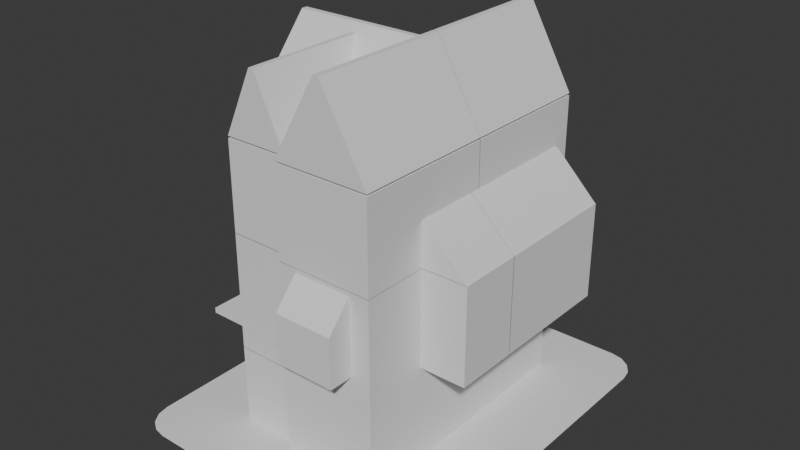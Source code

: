 # Source: 06_MultipleRoofsAndFloor.blend  (saved by Blender 4.2.66; exported with 4.5.12 LTS)
import bpy
from mathutils import Matrix  # noqa: F401  (used for matrix-valued properties, if any)

bpy.ops.wm.read_factory_settings(use_empty=True)
scene = bpy.context.scene
scene.name = 'Scene'

# ---- collections
col_collection = bpy.data.collections.new('Collection'); scene.collection.children.link(col_collection)

# ---- world
world_world = bpy.data.worlds.new('World'); scene.world = world_world
world_world.use_nodes = True; world_world.node_tree.nodes.clear()
_N = world_world.node_tree.nodes; _L = world_world.node_tree.links
n0 = _N.new('ShaderNodeOutputWorld'); n0.name = 'World Output'; n0.location = (300, 300)
n1 = _N.new('ShaderNodeBackground'); n1.name = 'Background'; n1.location = (10, 300)
n1.inputs[0].default_value = (0.05088, 0.05088, 0.05088, 1.0)
_L.new(n1.outputs[0], n0.inputs[0])
n0.is_active_output = True
world_world.color = (0.05088, 0.05088, 0.05088)
world_world.use_sun_shadow = False
world_world.sun_shadow_jitter_overblur = 0.0

# ---- meshes
me_cube_001 = bpy.data.meshes.new('Cube.001')
me_cube_001.from_pydata([(-1.0, -1.0, -1.195), (-1.0, -1.0, 1.195), (-1.0, 1.0, -1.195), (-1.0, 1.0, 1.195), (1.0, -1.0, -1.195), (1.0, -1.0, 1.195), (1.0, 1.0, -1.195), (1.0, 1.0, 1.195)], [], [(0, 1, 3, 2), (2, 3, 7, 6), (6, 7, 5, 4), (4, 5, 1, 0), (2, 6, 4, 0), (7, 3, 1, 5)])
_uv = me_cube_001.uv_layers.new(name='UVMap')
_uv.uv.foreach_set('vector', [0.375, 0.0, 0.625, 0.0, 0.625, 0.25, 0.375, 0.25, 0.375, 0.25, 0.625, 0.25, 0.625, 0.5, 0.375, 0.5, 0.375, 0.5, 0.625, 0.5, 0.625, 0.75, 0.375, 0.75, 0.375, 0.75, 0.625, 0.75, 0.625, 1.0, 0.375, 1.0, 0.125, 0.5, 0.375, 0.5, 0.375, 0.75, 0.125, 0.75, 0.625, 0.5, 0.875, 0.5, 0.875, 0.75, 0.625, 0.75])
me_cube_001.update()
me_cube_002 = bpy.data.meshes.new('Cube.002')
me_cube_002.from_pydata([(-1.495, -1.0, -1.193), (-1.495, -1.0, 1.193), (-1.495, 1.0, -1.193), (-1.495, 1.0, 1.193), (1.495, -1.0, -1.193), (1.495, -1.0, 1.193), (1.495, 1.0, -1.193), (1.495, 1.0, 1.193)], [], [(0, 1, 3, 2), (2, 3, 7, 6), (6, 7, 5, 4), (4, 5, 1, 0), (2, 6, 4, 0), (1, 5, 7, 3)])
_uv = me_cube_002.uv_layers.new(name='UVMap')
_uv.uv.foreach_set('vector', [0.375, 0.0, 0.625, 0.0, 0.625, 0.25, 0.375, 0.25, 0.375, 0.25, 0.625, 0.25, 0.625, 0.5, 0.375, 0.5, 0.375, 0.5, 0.625, 0.5, 0.625, 0.75, 0.375, 0.75, 0.375, 0.75, 0.625, 0.75, 0.625, 1.0, 0.375, 1.0, 0.125, 0.5, 0.375, 0.5, 0.375, 0.75, 0.125, 0.75, 0.625, 1.0, 0.625, 0.75, 0.625, 0.5, 0.625, 0.25])
me_cube_002.update()
me_cube_003 = bpy.data.meshes.new('Cube.003')
me_cube_003.from_pydata([(-1.495, -1.0, -1.187), (-1.495, -1.0, 1.196), (-1.495, 1.0, -1.197), (-1.495, 1.0, 1.189), (1.495, -1.0, -1.187), (1.495, -1.0, 1.196), (1.495, 1.0, -1.197), (1.495, 1.0, 1.189)], [], [(0, 1, 3, 2), (2, 3, 7, 6), (6, 7, 5, 4), (1, 5, 7, 3), (2, 6, 4, 0), (0, 4, 5, 1)])
_uv = me_cube_003.uv_layers.new(name='UVMap')
_uv.uv.foreach_set('vector', [0.375, 0.0, 0.625, 0.0, 0.625, 0.25, 0.375, 0.25, 0.375, 0.25, 0.625, 0.25, 0.625, 0.5, 0.375, 0.5, 0.375, 0.5, 0.625, 0.5, 0.625, 0.75, 0.375, 0.75, 0.625, 0.0, 0.625, 0.75, 0.625, 0.5, 0.625, 0.25, 0.125, 0.5, 0.375, 0.5, 0.375, 0.75, 0.125, 0.75, 0.125, 0.75, 0.375, 0.75, 0.625, 0.75, 0.625, 0.0])
me_cube_003.update()
me_cube_004 = bpy.data.meshes.new('Cube.004')
me_cube_004.from_pydata([(-1.495, -1.0, -1.192), (-1.495, -1.0, 1.197), (-1.495, 1.0, -1.194), (-1.495, 1.0, 1.197), (1.495, -1.0, -1.192), (1.495, -1.0, 1.189), (1.495, 1.0, -1.194), (1.495, 1.0, 1.189)], [], [(0, 1, 3, 2), (2, 3, 7, 6), (6, 7, 5, 4), (2, 6, 4, 0), (1, 5, 7, 3), (0, 4, 5, 1)])
_uv = me_cube_004.uv_layers.new(name='UVMap')
_uv.uv.foreach_set('vector', [0.375, 0.0, 0.625, 0.0, 0.625, 0.25, 0.375, 0.25, 0.375, 0.25, 0.625, 0.25, 0.625, 0.5, 0.375, 0.5, 0.375, 0.5, 0.625, 0.5, 0.625, 0.75, 0.375, 0.75, 0.125, 0.5, 0.375, 0.5, 0.375, 0.75, 0.125, 0.75, 0.625, 0.0, 0.625, 0.75, 0.625, 0.5, 0.625, 0.25, 0.125, 0.75, 0.375, 0.75, 0.625, 0.75, 0.625, 0.0])
me_cube_004.update()
me_cube_005 = bpy.data.meshes.new('Cube.005')
me_cube_005.from_pydata([(-1.495, -1.0, -1.193), (-1.495, -1.0, 1.197), (-1.495, 1.0, -1.193), (-1.495, 1.0, 1.197), (1.495, -1.0, -1.193), (1.495, -1.0, 1.19), (1.495, 1.0, -1.193), (1.495, 1.0, 1.19)], [], [(0, 1, 3, 2), (2, 3, 7, 6), (6, 7, 5, 4), (4, 5, 1, 0), (2, 6, 4, 0), (1, 5, 7, 3)])
_uv = me_cube_005.uv_layers.new(name='UVMap')
_uv.uv.foreach_set('vector', [0.375, 0.0, 0.625, 0.0, 0.625, 0.25, 0.375, 0.25, 0.375, 0.25, 0.625, 0.25, 0.625, 0.5, 0.375, 0.5, 0.375, 0.5, 0.625, 0.5, 0.625, 0.75, 0.375, 0.75, 0.375, 0.75, 0.625, 0.75, 0.625, 1.0, 0.375, 1.0, 0.125, 0.5, 0.375, 0.5, 0.375, 0.75, 0.125, 0.75, 0.625, 1.0, 0.625, 0.75, 0.625, 0.5, 0.625, 0.25])
me_cube_005.update()
me_cube_006 = bpy.data.meshes.new('Cube.006')
me_cube_006.from_pydata([(-1.993, -1.0, -0.8967), (-1.993, -1.0, 1.486), (-1.993, 1.0, -0.8956), (-1.993, 1.0, 1.486), (0.9965, -1.0, -0.8967), (0.9965, 1.0, -0.8967), (0.9965, -1.0, -0.8897), (0.9965, -1.0, 1.493), (0.9965, 1.0, -0.8897), (0.9965, 1.0, 1.493), (0.9965, 1.0, -0.2975), (0.9965, -1.0, -0.2975)], [(6, 11), (8, 10)], [(0, 1, 3, 2), (2, 3, 9, 8), (0, 6, 7, 1), (2, 5, 4, 0), (1, 7, 9, 3), (8, 9, 7, 6)])
_uv = me_cube_006.uv_layers.new(name='UVMap')
_uv.uv.foreach_set('vector', [0.375, 0.0, 0.625, 0.0, 0.625, 0.25, 0.375, 0.25, 0.375, 0.25, 0.625, 0.25, 0.0, 0.0, 0.0, 0.0, 0.375, 0.0, 0.0, 0.0, 0.0, 0.0, 0.625, 0.0, 0.125, 0.5, 0.375, 0.5, 0.375, 0.75, 0.125, 0.75, 0.625, 0.0, 0.0, 0.0, 0.0, 0.0, 0.625, 0.25, 0.0, 0.0, 0.0, 0.0, 0.0, 0.0, 0.0, 0.0])
me_cube_006.update()
me_cube_007 = bpy.data.meshes.new('Cube.007')
me_cube_007.from_pydata([(-1.198, -0.8, -1.019), (-1.198, -0.8, 1.374), (-1.198, 1.2, -1.009), (-1.198, 1.2, 1.374), (1.797, -0.8, -1.019), (1.797, -0.8, 1.374), (1.797, 1.2, -1.019), (1.797, 1.2, 1.374), (-1.198, -0.8, -1.012), (-1.198, -0.8, -0.4195)], [(9, 8)], [(0, 1, 3, 2), (2, 3, 7, 6), (4, 5, 1, 0), (2, 6, 4, 0), (6, 7, 5, 4), (1, 5, 7, 3)])
_uv = me_cube_007.uv_layers.new(name='UVMap')
_uv.uv.foreach_set('vector', [0.375, 0.0, 0.625, 0.0, 0.625, 0.25, 0.375, 0.25, 0.375, 0.25, 0.625, 0.25, 0.625, 0.5, 0.375, 0.5, 0.375, 0.75, 0.625, 0.75, 0.625, 1.0, 0.375, 1.0, 0.125, 0.5, 0.375, 0.5, 0.375, 0.75, 0.125, 0.75, 0.375, 0.5, 0.625, 0.5, 0.625, 0.75, 0.375, 0.75, 0.625, 1.0, 0.625, 0.75, 0.625, 0.5, 0.625, 0.25])
me_cube_007.update()
me_cube_008 = bpy.data.meshes.new('Cube.008')
me_cube_008.from_pydata([(-1.0, -1.0, -0.3063), (-1.0, -1.0, 0.3063), (-1.0, 1.0, -0.3063), (-1.0, 1.0, 0.3063), (1.0, -1.0, -0.3063), (1.0, -1.0, 0.3063), (1.0, 1.0, -0.3063), (1.0, 1.0, 0.3063)], [], [(0, 1, 3, 2), (2, 3, 7, 6), (6, 7, 5, 4), (4, 5, 1, 0), (2, 6, 4, 0), (7, 3, 1, 5)])
_uv = me_cube_008.uv_layers.new(name='UVMap')
_uv.uv.foreach_set('vector', [0.375, 0.0, 0.625, 0.0, 0.625, 0.25, 0.375, 0.25, 0.375, 0.25, 0.625, 0.25, 0.625, 0.5, 0.375, 0.5, 0.375, 0.5, 0.625, 0.5, 0.625, 0.75, 0.375, 0.75, 0.375, 0.75, 0.625, 0.75, 0.625, 1.0, 0.375, 1.0, 0.125, 0.5, 0.375, 0.5, 0.375, 0.75, 0.125, 0.75, 0.625, 0.5, 0.875, 0.5, 0.875, 0.75, 0.625, 0.75])
me_cube_008.update()
me_cube_009 = bpy.data.meshes.new('Cube.009')
me_cube_009.from_pydata([(-1.495, -1.0, -0.2961), (-1.495, 1.0, -0.2961), (1.495, -1.0, -0.2961), (1.495, 1.0, -0.2961), (-1.495, -1.0, 0.2961), (-1.495, 1.0, 0.2961), (1.495, 1.0, 0.2961), (1.495, -1.0, 0.2961)], [], [(2, 3, 6, 7), (3, 2, 0, 1), (6, 5, 4, 7), (3, 1, 5, 6), (0, 2, 7, 4), (1, 0, 4, 5)])
_uv = me_cube_009.uv_layers.new(name='UVMap')
_uv.uv.foreach_set('vector', [0.625, 0.75, 0.625, 0.5, 0.625, 0.5, 0.625, 0.75, 0.625, 0.5, 0.625, 0.75, 0.875, 0.75, 0.875, 0.5, 0.625, 0.5, 0.875, 0.5, 0.875, 0.75, 0.625, 0.75, 0.625, 0.5, 0.875, 0.5, 0.875, 0.5, 0.625, 0.5, 0.875, 0.75, 0.625, 0.75, 0.625, 0.75, 0.875, 0.75, 0.875, 0.5, 0.875, 0.75, 0.875, 0.75, 0.875, 0.5])
me_cube_009.update()
me_cube_010 = bpy.data.meshes.new('Cube.010')
me_cube_010.from_pydata([(-1.495, -1.0, -0.2021), (-1.495, 1.0, -0.2021), (1.495, -1.0, -0.2021), (1.495, 1.0, -0.2021), (-1.495, -1.0, -0.1951), (-1.495, 1.0, -0.1951), (1.495, -1.0, -0.1951), (1.495, 1.0, -0.1951), (-1.495, -1.0, 0.3971), (-1.495, 1.0, 0.3971), (1.495, 1.0, 0.3971), (1.495, -1.0, 0.3971)], [], [(3, 1, 0, 2), (7, 6, 4, 5), (10, 9, 8, 11), (5, 4, 8, 9), (4, 6, 11, 8), (7, 5, 9, 10), (6, 7, 10, 11)])
_uv = me_cube_010.uv_layers.new(name='UVMap')
_uv.uv.foreach_set('vector', [0.625, 0.5, 0.875, 0.5, 0.875, 0.75, 0.625, 0.75, 0.625, 0.5, 0.625, 0.75, 0.875, 0.75, 0.875, 0.5, 0.625, 0.5, 0.875, 0.5, 0.875, 0.75, 0.625, 0.75, 0.875, 0.5, 0.875, 0.75, 0.875, 0.75, 0.875, 0.5, 0.875, 0.75, 0.625, 0.75, 0.625, 0.75, 0.875, 0.75, 0.625, 0.5, 0.875, 0.5, 0.875, 0.5, 0.625, 0.5, 0.625, 0.75, 0.625, 0.5, 0.625, 0.5, 0.625, 0.75])
me_cube_010.update()
me_cube_011 = bpy.data.meshes.new('Cube.011')
me_cube_011.from_pydata([(-1.495, -1.0, -0.2924), (-1.495, 1.0, -0.2997), (1.495, -1.0, -0.2924), (1.495, 1.0, -0.2997), (-1.495, -1.0, 0.2997), (-1.495, 1.0, 0.2924), (1.495, 1.0, 0.2924), (1.495, -1.0, 0.2997)], [], [(0, 2, 7, 4), (3, 2, 0, 1), (6, 5, 4, 7), (2, 3, 6, 7), (1, 0, 4, 5), (3, 1, 5, 6)])
_uv = me_cube_011.uv_layers.new(name='UVMap')
_uv.uv.foreach_set('vector', [0.875, 0.75, 0.625, 0.75, 0.625, 0.75, 0.875, 0.75, 0.625, 0.5, 0.625, 0.75, 0.875, 0.75, 0.875, 0.5, 0.625, 0.5, 0.875, 0.5, 0.875, 0.75, 0.625, 0.75, 0.625, 0.75, 0.625, 0.5, 0.625, 0.5, 0.625, 0.75, 0.875, 0.5, 0.875, 0.75, 0.875, 0.75, 0.875, 0.5, 0.625, 0.5, 0.875, 0.5, 0.875, 0.5, 0.625, 0.5])
me_cube_011.update()
me_cube_012 = bpy.data.meshes.new('Cube.012')
me_cube_012.from_pydata([(-1.495, -1.0, -0.2924), (-1.495, 1.0, -0.2924), (1.495, -1.0, -0.2997), (1.495, 1.0, -0.2997), (-1.495, -1.0, 0.2997), (-1.495, 1.0, 0.2997), (1.495, 1.0, 0.2924), (1.495, -1.0, 0.2924)], [], [(0, 2, 7, 4), (3, 2, 0, 1), (6, 5, 4, 7), (1, 0, 4, 5), (3, 1, 5, 6), (2, 3, 6, 7)])
_uv = me_cube_012.uv_layers.new(name='UVMap')
_uv.uv.foreach_set('vector', [0.875, 0.75, 0.625, 0.75, 0.625, 0.75, 0.875, 0.75, 0.625, 0.5, 0.625, 0.75, 0.875, 0.75, 0.875, 0.5, 0.625, 0.5, 0.875, 0.5, 0.875, 0.75, 0.625, 0.75, 0.875, 0.5, 0.875, 0.75, 0.875, 0.75, 0.875, 0.5, 0.625, 0.5, 0.875, 0.5, 0.875, 0.5, 0.625, 0.5, 0.625, 0.75, 0.625, 0.5, 0.625, 0.5, 0.625, 0.75])
me_cube_012.update()
me_cube_013 = bpy.data.meshes.new('Cube.013')
me_cube_013.from_pydata([(-1.495, -1.0, -0.1984), (-1.495, 1.0, -0.1984), (1.495, -1.0, -0.2057), (1.495, 1.0, -0.2057), (-1.495, -1.0, -0.1914), (-1.495, 1.0, -0.1914), (1.495, -1.0, -0.1987), (1.495, 1.0, -0.1987), (-1.495, -1.0, 0.4008), (-1.495, 1.0, 0.4008), (1.495, 1.0, 0.3935), (1.495, -1.0, 0.3935)], [], [(3, 1, 0, 2), (7, 6, 4, 5), (10, 9, 8, 11), (4, 6, 11, 8), (7, 5, 9, 10), (6, 7, 10, 11), (5, 4, 8, 9)])
_uv = me_cube_013.uv_layers.new(name='UVMap')
_uv.uv.foreach_set('vector', [0.625, 0.5, 0.875, 0.5, 0.875, 0.75, 0.625, 0.75, 0.625, 0.5, 0.625, 0.75, 0.875, 0.75, 0.875, 0.5, 0.625, 0.5, 0.875, 0.5, 0.875, 0.75, 0.625, 0.75, 0.875, 0.75, 0.625, 0.75, 0.625, 0.75, 0.875, 0.75, 0.625, 0.5, 0.875, 0.5, 0.875, 0.5, 0.625, 0.5, 0.625, 0.75, 0.625, 0.5, 0.625, 0.5, 0.625, 0.75, 0.875, 0.5, 0.875, 0.75, 0.875, 0.75, 0.875, 0.5])
me_cube_013.update()
me_cube_014 = bpy.data.meshes.new('Cube.014')
me_cube_014.from_pydata([(-1.497, -1.0, -0.2961), (-1.497, 1.0, -0.2961), (1.497, -1.0, -0.2961), (1.497, 1.0, -0.2961), (-1.497, -1.0, 0.2961), (-1.497, 1.0, 0.2961), (1.497, 1.0, 0.2961), (1.497, -1.0, 0.2961)], [], [(7, 4, 0, 2), (3, 2, 0, 1), (6, 5, 4, 7), (1, 0, 4, 5), (3, 1, 5, 6), (7, 2, 3, 6)])
_uv = me_cube_014.uv_layers.new(name='UVMap')
_uv.uv.foreach_set('vector', [0.625, 0.75, 0.875, 0.75, 0.875, 0.75, 0.625, 0.75, 0.625, 0.5, 0.625, 0.75, 0.875, 0.75, 0.875, 0.5, 0.625, 0.5, 0.875, 0.5, 0.875, 0.75, 0.625, 0.75, 0.875, 0.5, 0.875, 0.75, 0.875, 0.75, 0.875, 0.5, 0.625, 0.5, 0.875, 0.5, 0.875, 0.5, 0.625, 0.5, 0.625, 0.75, 0.625, 0.75, 0.625, 0.5, 0.625, 0.5])
me_cube_014.update()
me_cube_015 = bpy.data.meshes.new('Cube.015')
me_cube_015.from_pydata([(-1.0, -1.0, -1.496), (-1.0, -1.0, 1.496), (-1.0, 1.0, -1.496), (-1.0, 1.0, 1.496), (1.0, -1.0, -1.496), (1.0, -1.0, 1.496), (1.0, 1.0, -1.496), (1.0, 1.0, 1.496)], [], [(0, 1, 3, 2), (2, 3, 7, 6), (6, 7, 5, 4), (4, 5, 1, 0), (2, 6, 4, 0), (7, 3, 1, 5)])
_uv = me_cube_015.uv_layers.new(name='UVMap')
_uv.uv.foreach_set('vector', [0.375, 0.0, 0.625, 0.0, 0.625, 0.25, 0.375, 0.25, 0.375, 0.25, 0.625, 0.25, 0.625, 0.5, 0.375, 0.5, 0.375, 0.5, 0.625, 0.5, 0.625, 0.75, 0.375, 0.75, 0.375, 0.75, 0.625, 0.75, 0.625, 1.0, 0.375, 1.0, 0.125, 0.5, 0.375, 0.5, 0.375, 0.75, 0.125, 0.75, 0.625, 0.5, 0.875, 0.5, 0.875, 0.75, 0.625, 0.75])
me_cube_015.update()
me_cube_016 = bpy.data.meshes.new('Cube.016')
me_cube_016.from_pydata([(-1.495, -1.179, -1.494), (-1.495, -1.179, 1.494), (-1.495, 1.179, -1.494), (-1.495, 1.179, 1.494), (1.495, -1.179, -1.494), (1.495, -1.179, 1.494), (1.495, 1.179, -1.494), (1.495, 1.179, 1.494)], [], [(0, 1, 3, 2), (2, 3, 7, 6), (6, 7, 5, 4), (4, 5, 1, 0), (2, 6, 4, 0), (1, 5, 7, 3)])
_uv = me_cube_016.uv_layers.new(name='UVMap')
_uv.uv.foreach_set('vector', [0.375, 0.0, 0.625, 0.0, 0.625, 0.25, 0.375, 0.25, 0.375, 0.25, 0.625, 0.25, 0.625, 0.5, 0.375, 0.5, 0.375, 0.5, 0.625, 0.5, 0.625, 0.75, 0.375, 0.75, 0.375, 0.75, 0.625, 0.75, 0.625, 1.0, 0.375, 1.0, 0.125, 0.5, 0.375, 0.5, 0.375, 0.75, 0.125, 0.75, 0.625, 1.0, 0.625, 0.75, 0.625, 0.5, 0.625, 0.25])
me_cube_016.update()
me_cube_017 = bpy.data.meshes.new('Cube.017')
me_cube_017.from_pydata([(-1.495, -1.0, -1.494), (-1.495, -1.0, 1.494), (-1.495, 1.0, -1.494), (-1.495, 1.0, 1.494), (1.495, -1.0, -1.494), (1.495, -1.0, 1.494), (1.495, 1.0, -1.494), (1.495, 1.0, 1.494)], [], [(0, 1, 3, 2), (2, 3, 7, 6), (6, 7, 5, 4), (4, 5, 1, 0), (2, 6, 4, 0), (1, 5, 7, 3)])
_uv = me_cube_017.uv_layers.new(name='UVMap')
_uv.uv.foreach_set('vector', [0.375, 0.0, 0.625, 0.0, 0.625, 0.25, 0.375, 0.25, 0.375, 0.25, 0.625, 0.25, 0.625, 0.5, 0.375, 0.5, 0.375, 0.5, 0.625, 0.5, 0.625, 0.75, 0.375, 0.75, 0.375, 0.75, 0.625, 0.75, 0.625, 1.0, 0.375, 1.0, 0.125, 0.5, 0.375, 0.5, 0.375, 0.75, 0.125, 0.75, 0.625, 1.0, 0.625, 0.75, 0.625, 0.5, 0.625, 0.25])
me_cube_017.update()
me_cube_018 = bpy.data.meshes.new('Cube.018')
me_cube_018.from_pydata([(-1.495, -1.0, -1.494), (-1.495, -1.0, 1.494), (-1.495, 1.0, -1.494), (-1.495, 1.0, 1.494), (1.495, -1.0, -1.494), (1.495, -1.0, 1.494), (1.495, 1.0, -1.494), (1.495, 1.0, 1.494)], [], [(0, 1, 3, 2), (2, 3, 7, 6), (6, 7, 5, 4), (4, 5, 1, 0), (2, 6, 4, 0), (1, 5, 7, 3)])
_uv = me_cube_018.uv_layers.new(name='UVMap')
_uv.uv.foreach_set('vector', [0.375, 0.0, 0.625, 0.0, 0.625, 0.25, 0.375, 0.25, 0.375, 0.25, 0.625, 0.25, 0.625, 0.5, 0.375, 0.5, 0.375, 0.5, 0.625, 0.5, 0.625, 0.75, 0.375, 0.75, 0.375, 0.75, 0.625, 0.75, 0.625, 1.0, 0.375, 1.0, 0.125, 0.5, 0.375, 0.5, 0.375, 0.75, 0.125, 0.75, 0.625, 1.0, 0.625, 0.75, 0.625, 0.5, 0.625, 0.25])
me_cube_018.update()
me_cube_019 = bpy.data.meshes.new('Cube.019')
me_cube_019.from_pydata([(0.2578, -0.8305, -1.494), (0.2578, -0.8305, 1.494), (0.2578, 0.8305, -1.494), (0.2578, 0.8305, 1.494), (-0.2578, 0.8305, -1.494), (-0.2578, 0.8305, 1.494), (-0.2578, -0.8305, -1.494), (-0.2578, -0.8305, 1.494)], [], [(4, 5, 3, 2), (2, 3, 1, 0), (4, 2, 0, 6), (7, 1, 3, 5), (0, 1, 7, 6), (5, 4, 6, 7)])
_uv = me_cube_019.uv_layers.new(name='UVMap')
_uv.uv.foreach_set('vector', [0.375, 0.4569, 0.625, 0.4569, 0.625, 0.5, 0.375, 0.5, 0.375, 0.5, 0.625, 0.5, 0.625, 0.75, 0.375, 0.75, 0.3319, 0.5, 0.375, 0.5, 0.375, 0.75, 0.3319, 0.75, 0.625, 0.7931, 0.625, 0.75, 0.625, 0.5, 0.625, 0.4569, 0.375, 0.75, 0.625, 0.75, 0.625, 0.7931, 0.375, 0.7931, 0.625, 0.4569, 0.375, 0.4569, 0.3319, 0.75, 0.625, 0.7931])
me_cube_019.update()
me_cube_020 = bpy.data.meshes.new('Cube.020')
me_cube_020.from_pydata([(0.7537, -1.0, -1.494), (0.7537, -1.0, 1.494), (0.7537, 1.0, -1.494), (0.7537, 1.0, 1.494), (-0.7506, 1.0, -1.494), (-0.7506, 1.0, 1.494), (-0.7569, -1.0, -1.494), (-0.7569, -1.0, 1.494)], [], [(4, 5, 3, 2), (2, 3, 1, 0), (4, 2, 0, 6), (7, 1, 3, 5), (0, 1, 7, 6), (5, 4, 6, 7)])
_uv = me_cube_020.uv_layers.new(name='UVMap')
_uv.uv.foreach_set('vector', [0.375, 0.4569, 0.625, 0.4569, 0.625, 0.5, 0.375, 0.5, 0.375, 0.5, 0.625, 0.5, 0.625, 0.75, 0.375, 0.75, 0.3319, 0.5, 0.375, 0.5, 0.375, 0.75, 0.3319, 0.75, 0.625, 0.7931, 0.625, 0.75, 0.625, 0.5, 0.625, 0.4569, 0.375, 0.75, 0.625, 0.75, 0.625, 0.7931, 0.375, 0.7931, 0.625, 0.4569, 0.375, 0.4569, 0.3319, 0.75, 0.625, 0.7931])
me_cube_020.update()
me_cube_021 = bpy.data.meshes.new('Cube.021')
me_cube_021.from_pydata([(0.7522, -1.0, -1.494), (0.7522, -1.0, 1.494), (0.7522, 1.0, -1.494), (0.7522, 1.0, 1.494), (-0.7522, 1.0, -1.494), (-0.7522, 1.0, 1.494), (-0.7522, -1.0, -1.494), (-0.7522, -1.0, 1.494)], [], [(4, 5, 3, 2), (2, 3, 1, 0), (4, 2, 0, 6), (7, 1, 3, 5), (0, 1, 7, 6), (5, 4, 6, 7)])
_uv = me_cube_021.uv_layers.new(name='UVMap')
_uv.uv.foreach_set('vector', [0.375, 0.4569, 0.625, 0.4569, 0.625, 0.5, 0.375, 0.5, 0.375, 0.5, 0.625, 0.5, 0.625, 0.75, 0.375, 0.75, 0.3319, 0.5, 0.375, 0.5, 0.375, 0.75, 0.3319, 0.75, 0.625, 0.7931, 0.625, 0.75, 0.625, 0.5, 0.625, 0.4569, 0.375, 0.75, 0.625, 0.75, 0.625, 0.7931, 0.375, 0.7931, 0.625, 0.4569, 0.375, 0.4569, 0.3319, 0.75, 0.625, 0.7931])
me_cube_021.update()
me_cube_022 = bpy.data.meshes.new('Cube.022')
me_cube_022.from_pydata([(0.7522, -1.0, -1.494), (0.7522, -1.0, 1.494), (0.7522, 1.0, -1.494), (0.7522, 1.0, 1.494), (-0.7522, 1.0, -1.494), (-0.7522, 1.0, 1.494), (-0.7522, -1.0, -1.494), (-0.7522, -1.0, 1.494)], [], [(4, 5, 3, 2), (2, 3, 1, 0), (4, 2, 0, 6), (7, 1, 3, 5), (0, 1, 7, 6), (5, 4, 6, 7)])
_uv = me_cube_022.uv_layers.new(name='UVMap')
_uv.uv.foreach_set('vector', [0.375, 0.4569, 0.625, 0.4569, 0.625, 0.5, 0.375, 0.5, 0.375, 0.5, 0.625, 0.5, 0.625, 0.75, 0.375, 0.75, 0.3319, 0.5, 0.375, 0.5, 0.375, 0.75, 0.3319, 0.75, 0.625, 0.7931, 0.625, 0.75, 0.625, 0.5, 0.625, 0.4569, 0.375, 0.75, 0.625, 0.75, 0.625, 0.7931, 0.375, 0.7931, 0.625, 0.4569, 0.375, 0.4569, 0.3319, 0.75, 0.625, 0.7931])
me_cube_022.update()
me_cube_023 = bpy.data.meshes.new('Cube.023')
me_cube_023.from_pydata([(-0.9985, -1.0, -1.494), (-0.9985, -1.0, 1.494), (-0.9985, 1.0, -1.494), (-0.9985, 1.0, 1.494), (0.9985, -1.0, -1.494), (0.9985, -1.0, 1.494), (0.9985, 1.0, -1.494), (0.9985, 1.0, 1.494)], [], [(0, 1, 3, 2), (2, 3, 7, 6), (6, 7, 5, 4), (4, 5, 1, 0), (2, 6, 4, 0), (1, 5, 7, 3)])
_uv = me_cube_023.uv_layers.new(name='UVMap')
_uv.uv.foreach_set('vector', [0.375, 0.0, 0.625, 0.0, 0.625, 0.25, 0.375, 0.25, 0.375, 0.25, 0.625, 0.25, 0.625, 0.5, 0.375, 0.5, 0.375, 0.5, 0.625, 0.5, 0.625, 0.75, 0.375, 0.75, 0.375, 0.75, 0.625, 0.75, 0.625, 1.0, 0.375, 1.0, 0.125, 0.5, 0.375, 0.5, 0.375, 0.75, 0.125, 0.75, 0.625, 1.0, 0.625, 0.75, 0.625, 0.5, 0.625, 0.25])
me_cube_023.update()
me_cube_024 = bpy.data.meshes.new('Cube.024')
me_cube_024.from_pydata([(-0.9927, -1.0, -1.494), (-0.9927, -1.0, 1.494), (-0.9927, 1.0, -1.494), (-0.9927, 1.0, 1.494), (0.9927, -1.0, -1.494), (0.9927, -1.0, 1.494), (0.9927, 1.0, -1.494), (0.9927, 1.0, 1.494)], [], [(0, 1, 3, 2), (2, 3, 7, 6), (6, 7, 5, 4), (4, 5, 1, 0), (2, 6, 4, 0), (1, 5, 7, 3)])
_uv = me_cube_024.uv_layers.new(name='UVMap')
_uv.uv.foreach_set('vector', [0.375, 0.0, 0.625, 0.0, 0.625, 0.25, 0.375, 0.25, 0.375, 0.25, 0.625, 0.25, 0.625, 0.5, 0.375, 0.5, 0.375, 0.5, 0.625, 0.5, 0.625, 0.75, 0.375, 0.75, 0.375, 0.75, 0.625, 0.75, 0.625, 1.0, 0.375, 1.0, 0.125, 0.5, 0.375, 0.5, 0.375, 0.75, 0.125, 0.75, 0.625, 1.0, 0.625, 0.75, 0.625, 0.5, 0.625, 0.25])
me_cube_024.update()
me_cube_025 = bpy.data.meshes.new('Cube.025')
me_cube_025.from_pydata([(-1.0, -1.0, -1.362), (-1.0, -1.0, 1.362), (-1.0, 1.0, -1.362), (-1.0, 1.0, 1.362), (1.0, -1.0, -1.362), (1.0, -1.0, 1.362), (1.0, 1.0, -1.362), (1.0, 1.0, 1.362)], [], [(0, 1, 3, 2), (2, 3, 7, 6), (6, 7, 5, 4), (4, 5, 1, 0), (2, 6, 4, 0), (7, 3, 1, 5)])
_uv = me_cube_025.uv_layers.new(name='UVMap')
_uv.uv.foreach_set('vector', [0.375, 0.0, 0.625, 0.0, 0.625, 0.25, 0.375, 0.25, 0.375, 0.25, 0.625, 0.25, 0.625, 0.5, 0.375, 0.5, 0.375, 0.5, 0.625, 0.5, 0.625, 0.75, 0.375, 0.75, 0.375, 0.75, 0.625, 0.75, 0.625, 1.0, 0.375, 1.0, 0.125, 0.5, 0.375, 0.5, 0.375, 0.75, 0.125, 0.75, 0.625, 0.5, 0.875, 0.5, 0.875, 0.75, 0.625, 0.75])
me_cube_025.update()
me_cube_026 = bpy.data.meshes.new('Cube.026')
me_cube_026.from_pydata([(-1.495, -1.179, -1.36), (-1.495, -1.179, 1.36), (-1.495, 1.179, -1.36), (-1.495, 1.179, 1.36), (1.495, -1.179, -1.36), (1.495, -1.179, 1.36), (1.495, 1.179, -1.36), (1.495, 1.179, 1.36)], [], [(0, 1, 3, 2), (2, 3, 7, 6), (6, 7, 5, 4), (4, 5, 1, 0), (2, 6, 4, 0), (1, 5, 7, 3)])
_uv = me_cube_026.uv_layers.new(name='UVMap')
_uv.uv.foreach_set('vector', [0.375, 0.0, 0.625, 0.0, 0.625, 0.25, 0.375, 0.25, 0.375, 0.25, 0.625, 0.25, 0.625, 0.5, 0.375, 0.5, 0.375, 0.5, 0.625, 0.5, 0.625, 0.75, 0.375, 0.75, 0.375, 0.75, 0.625, 0.75, 0.625, 1.0, 0.375, 1.0, 0.125, 0.5, 0.375, 0.5, 0.375, 0.75, 0.125, 0.75, 0.625, 1.0, 0.625, 0.75, 0.625, 0.5, 0.625, 0.25])
me_cube_026.update()
me_cube_027 = bpy.data.meshes.new('Cube.027')
me_cube_027.from_pydata([(-1.495, -1.0, -1.36), (-1.495, -1.0, 1.36), (-1.495, 1.0, -1.36), (-1.495, 1.0, 1.36), (1.495, -1.0, -1.36), (1.495, -1.0, 1.36), (1.495, 1.0, -1.36), (1.495, 1.0, 1.36)], [], [(0, 1, 3, 2), (2, 3, 7, 6), (6, 7, 5, 4), (4, 5, 1, 0), (2, 6, 4, 0), (1, 5, 7, 3)])
_uv = me_cube_027.uv_layers.new(name='UVMap')
_uv.uv.foreach_set('vector', [0.375, 0.0, 0.625, 0.0, 0.625, 0.25, 0.375, 0.25, 0.375, 0.25, 0.625, 0.25, 0.625, 0.5, 0.375, 0.5, 0.375, 0.5, 0.625, 0.5, 0.625, 0.75, 0.375, 0.75, 0.375, 0.75, 0.625, 0.75, 0.625, 1.0, 0.375, 1.0, 0.125, 0.5, 0.375, 0.5, 0.375, 0.75, 0.125, 0.75, 0.625, 1.0, 0.625, 0.75, 0.625, 0.5, 0.625, 0.25])
me_cube_027.update()
me_cube_028 = bpy.data.meshes.new('Cube.028')
me_cube_028.from_pydata([(-1.495, -2.096, -1.36), (-1.495, -2.096, 1.36), (-1.495, 2.096, -1.36), (-1.495, 2.096, 1.36), (1.495, -2.096, -1.36), (1.495, -2.096, 1.36), (1.495, 2.096, -1.36), (1.495, 2.096, 1.36)], [], [(0, 1, 3, 2), (2, 3, 7, 6), (6, 7, 5, 4), (4, 5, 1, 0), (2, 6, 4, 0), (1, 5, 7, 3)])
_uv = me_cube_028.uv_layers.new(name='UVMap')
_uv.uv.foreach_set('vector', [0.375, 0.0, 0.625, 0.0, 0.625, 0.25, 0.375, 0.25, 0.375, 0.25, 0.625, 0.25, 0.625, 0.5, 0.375, 0.5, 0.375, 0.5, 0.625, 0.5, 0.625, 0.75, 0.375, 0.75, 0.375, 0.75, 0.625, 0.75, 0.625, 1.0, 0.375, 1.0, 0.125, 0.5, 0.375, 0.5, 0.375, 0.75, 0.125, 0.75, 0.625, 1.0, 0.625, 0.75, 0.625, 0.5, 0.625, 0.25])
me_cube_028.update()
me_cube_029 = bpy.data.meshes.new('Cube.029')
me_cube_029.from_pydata([(0.2578, -0.8305, -1.193), (0.2578, -0.8305, 1.193), (0.2578, 0.8305, -1.193), (0.2578, 0.8305, 1.193), (-0.2578, 0.8305, -1.193), (-0.2578, 0.8305, 1.193), (-0.2578, -0.8305, -1.193), (-0.2578, -0.8305, 1.193)], [], [(4, 5, 3, 2), (2, 3, 1, 0), (4, 2, 0, 6), (7, 1, 3, 5), (0, 1, 7, 6), (5, 4, 6, 7)])
_uv = me_cube_029.uv_layers.new(name='UVMap')
_uv.uv.foreach_set('vector', [0.375, 0.4569, 0.625, 0.4569, 0.625, 0.5, 0.375, 0.5, 0.375, 0.5, 0.625, 0.5, 0.625, 0.75, 0.375, 0.75, 0.3319, 0.5, 0.375, 0.5, 0.375, 0.75, 0.3319, 0.75, 0.625, 0.7931, 0.625, 0.75, 0.625, 0.5, 0.625, 0.4569, 0.375, 0.75, 0.625, 0.75, 0.625, 0.7931, 0.375, 0.7931, 0.625, 0.4569, 0.375, 0.4569, 0.3319, 0.75, 0.625, 0.7931])
me_cube_029.update()
me_cube_030 = bpy.data.meshes.new('Cube.030')
me_cube_030.from_pydata([(1.085, -1.0, -0.6706), (-0.2644, -1.0, 0.6706), (1.085, 1.0, -0.6706), (-0.2644, 1.0, 0.6706), (-0.4101, 1.0, -0.6706), (-0.4101, 1.0, 0.6706), (-0.4101, -1.0, -0.6706), (-0.4101, -1.0, 0.6706)], [], [(4, 5, 3, 2), (2, 3, 1, 0), (4, 2, 0, 6), (7, 1, 3, 5), (0, 1, 7, 6), (5, 4, 6, 7)])
_uv = me_cube_030.uv_layers.new(name='UVMap')
_uv.uv.foreach_set('vector', [0.375, 0.4569, 0.625, 0.4569, 0.625, 0.5, 0.375, 0.5, 0.375, 0.5, 0.625, 0.5, 0.625, 0.75, 0.375, 0.75, 0.3319, 0.5, 0.375, 0.5, 0.375, 0.75, 0.3319, 0.75, 0.625, 0.7931, 0.625, 0.75, 0.625, 0.5, 0.625, 0.4569, 0.375, 0.75, 0.625, 0.75, 0.625, 0.7931, 0.375, 0.7931, 0.625, 0.4569, 0.375, 0.4569, 0.3319, 0.75, 0.625, 0.7931])
me_cube_030.update()
me_cube_031 = bpy.data.meshes.new('Cube.031')
me_cube_031.from_pydata([(1.085, -1.0, -0.6706), (-0.2644, -1.0, 0.6706), (1.085, 1.0, -0.6706), (-0.2644, 1.0, 0.6706), (-0.4101, 1.0, -0.6706), (-0.4101, 1.0, 0.6706), (-0.4101, -1.0, -0.6706), (-0.4101, -1.0, 0.6706)], [], [(4, 5, 3, 2), (2, 3, 1, 0), (4, 2, 0, 6), (7, 1, 3, 5), (0, 1, 7, 6), (5, 4, 6, 7)])
_uv = me_cube_031.uv_layers.new(name='UVMap')
_uv.uv.foreach_set('vector', [0.375, 0.4569, 0.625, 0.4569, 0.625, 0.5, 0.375, 0.5, 0.375, 0.5, 0.625, 0.5, 0.625, 0.75, 0.375, 0.75, 0.3319, 0.5, 0.375, 0.5, 0.375, 0.75, 0.3319, 0.75, 0.625, 0.7931, 0.625, 0.75, 0.625, 0.5, 0.625, 0.4569, 0.375, 0.75, 0.625, 0.75, 0.625, 0.7931, 0.375, 0.7931, 0.625, 0.4569, 0.375, 0.4569, 0.3319, 0.75, 0.625, 0.7931])
me_cube_031.update()
me_cube_032 = bpy.data.meshes.new('Cube.032')
me_cube_032.from_pydata([(1.085, -1.0, -0.6706), (-0.2644, -1.0, 0.6706), (1.085, 1.0, -0.6706), (-0.2644, 1.0, 0.6706), (-0.4101, 1.0, -0.6706), (-0.4101, 1.0, 0.6706), (-0.4101, -1.0, -0.6706), (-0.4101, -1.0, 0.6706)], [], [(4, 5, 3, 2), (2, 3, 1, 0), (4, 2, 0, 6), (7, 1, 3, 5), (0, 1, 7, 6), (5, 4, 6, 7)])
_uv = me_cube_032.uv_layers.new(name='UVMap')
_uv.uv.foreach_set('vector', [0.375, 0.4569, 0.625, 0.4569, 0.625, 0.5, 0.375, 0.5, 0.375, 0.5, 0.625, 0.5, 0.625, 0.75, 0.375, 0.75, 0.3319, 0.5, 0.375, 0.5, 0.375, 0.75, 0.3319, 0.75, 0.625, 0.7931, 0.625, 0.75, 0.625, 0.5, 0.625, 0.4569, 0.375, 0.75, 0.625, 0.75, 0.625, 0.7931, 0.375, 0.7931, 0.625, 0.4569, 0.375, 0.4569, 0.3319, 0.75, 0.625, 0.7931])
me_cube_032.update()
me_cube_033 = bpy.data.meshes.new('Cube.033')
me_cube_033.from_pydata([(-1.73, -1.0, -1.36), (-1.73, -1.0, 1.36), (-1.73, 1.0, -1.36), (-1.73, 1.0, 1.36), (1.341, -1.0, -1.36), (1.341, -1.0, 1.36), (1.341, 1.0, -1.36), (1.341, 1.0, 1.36)], [], [(0, 1, 3, 2), (2, 3, 7, 6), (6, 7, 5, 4), (4, 5, 1, 0), (2, 6, 4, 0), (1, 5, 7, 3)])
_uv = me_cube_033.uv_layers.new(name='UVMap')
_uv.uv.foreach_set('vector', [0.375, 0.0, 0.625, 0.0, 0.625, 0.25, 0.375, 0.25, 0.375, 0.25, 0.625, 0.25, 0.625, 0.5, 0.375, 0.5, 0.375, 0.5, 0.625, 0.5, 0.625, 0.75, 0.375, 0.75, 0.375, 0.75, 0.625, 0.75, 0.625, 1.0, 0.375, 1.0, 0.125, 0.5, 0.375, 0.5, 0.375, 0.75, 0.125, 0.75, 0.625, 1.0, 0.625, 0.75, 0.625, 0.5, 0.625, 0.25])
me_cube_033.update()
me_cube_034 = bpy.data.meshes.new('Cube.034')
me_cube_034.from_pydata([(-1.724, -1.0, -1.36), (-1.724, -1.0, 1.36), (-1.724, 1.0, -1.36), (-1.724, 1.0, 1.36), (1.336, -1.0, -1.36), (1.336, -1.0, 1.36), (1.336, 1.0, -1.36), (1.336, 1.0, 1.36)], [], [(0, 1, 3, 2), (2, 3, 7, 6), (6, 7, 5, 4), (4, 5, 1, 0), (2, 6, 4, 0), (1, 5, 7, 3)])
_uv = me_cube_034.uv_layers.new(name='UVMap')
_uv.uv.foreach_set('vector', [0.375, 0.0, 0.625, 0.0, 0.625, 0.25, 0.375, 0.25, 0.375, 0.25, 0.625, 0.25, 0.625, 0.5, 0.375, 0.5, 0.375, 0.5, 0.625, 0.5, 0.625, 0.75, 0.375, 0.75, 0.375, 0.75, 0.625, 0.75, 0.625, 1.0, 0.375, 1.0, 0.125, 0.5, 0.375, 0.5, 0.375, 0.75, 0.125, 0.75, 0.625, 1.0, 0.625, 0.75, 0.625, 0.5, 0.625, 0.25])
me_cube_034.update()
me_cube_035 = bpy.data.meshes.new('Cube.035')
me_cube_035.from_pydata([(-0.9051, -0.5557, -1.275), (-0.9051, -0.5557, 0.2384), (-0.9051, 0.3241, -1.275), (-0.9051, 0.3241, 0.2384), (0.9051, -0.5557, -1.275), (0.9051, -0.5557, 0.2384), (0.9051, 0.3241, -1.275), (0.9051, 0.3241, 0.2384), (-0.9051, 0.1391, 1.036), (-0.9051, 0.3241, 1.036), (0.9051, 0.3241, 1.036), (0.9051, 0.1391, 1.036)], [], [(0, 1, 3, 2), (2, 3, 7, 6), (6, 7, 5, 4), (4, 5, 1, 0), (2, 6, 4, 0), (7, 3, 9, 10), (8, 11, 10, 9), (5, 7, 10, 11), (3, 1, 8, 9), (1, 5, 11, 8)])
_uv = me_cube_035.uv_layers.new(name='UVMap')
_uv.uv.foreach_set('vector', [0.375, 0.0, 0.625, 0.0, 0.625, 0.25, 0.375, 0.25, 0.375, 0.25, 0.625, 0.25, 0.625, 0.5, 0.375, 0.5, 0.375, 0.5, 0.625, 0.5, 0.625, 0.75, 0.375, 0.75, 0.375, 0.75, 0.625, 0.75, 0.625, 1.0, 0.375, 1.0, 0.125, 0.5, 0.375, 0.5, 0.375, 0.75, 0.125, 0.75, 0.625, 0.5, 0.625, 0.25, 0.625, 0.25, 0.625, 0.5, 0.625, 1.0, 0.625, 0.75, 0.625, 0.5, 0.625, 0.25, 0.625, 0.75, 0.625, 0.5, 0.625, 0.5, 0.625, 0.75, 0.625, 0.25, 0.625, 0.0, 0.625, 0.0, 0.625, 0.25, 0.625, 1.0, 0.625, 0.75, 0.625, 0.75, 0.625, 1.0])
me_cube_035.update()
me_cube_036 = bpy.data.meshes.new('Cube.036')
me_cube_036.from_pydata([(0.8357, 0.5131, -1.177), (0.8357, 0.5131, 0.2201), (0.8357, -0.2992, -1.177), (0.8357, -0.2992, 0.2201), (-0.8357, 0.5131, -1.177), (-0.8357, 0.5131, 0.2201), (-0.8357, -0.2992, -1.177), (-0.8357, -0.2992, 0.2201), (0.8357, -0.1285, 0.9568), (0.8357, -0.2992, 0.9568), (-0.8357, -0.2992, 0.9568), (-0.8357, -0.1285, 0.9568)], [], [(0, 1, 3, 2), (2, 3, 7, 6), (6, 7, 5, 4), (4, 5, 1, 0), (2, 6, 4, 0), (7, 3, 9, 10), (8, 11, 10, 9), (5, 7, 10, 11), (3, 1, 8, 9), (1, 5, 11, 8)])
_uv = me_cube_036.uv_layers.new(name='UVMap')
_uv.uv.foreach_set('vector', [0.375, 0.0, 0.625, 0.0, 0.625, 0.25, 0.375, 0.25, 0.375, 0.25, 0.625, 0.25, 0.625, 0.5, 0.375, 0.5, 0.375, 0.5, 0.625, 0.5, 0.625, 0.75, 0.375, 0.75, 0.375, 0.75, 0.625, 0.75, 0.625, 1.0, 0.375, 1.0, 0.125, 0.5, 0.375, 0.5, 0.375, 0.75, 0.125, 0.75, 0.625, 0.5, 0.625, 0.25, 0.625, 0.25, 0.625, 0.5, 0.625, 1.0, 0.625, 0.75, 0.625, 0.5, 0.625, 0.25, 0.625, 0.75, 0.625, 0.5, 0.625, 0.5, 0.625, 0.75, 0.625, 0.25, 0.625, 0.0, 0.625, 0.0, 0.625, 0.25, 0.625, 1.0, 0.625, 0.75, 0.625, 0.75, 0.625, 1.0])
me_cube_036.update()
me_plane = bpy.data.meshes.new('Plane')
me_plane.from_pydata([(-1.019, -1.768, -0.3324), (0.9812, -1.768, 0.431), (-1.019, 1.768, -0.3324), (0.9812, 1.768, 0.431), (-0.9812, 1.768, -0.431), (-0.9812, -1.768, -0.431), (1.019, -1.768, 0.3324), (1.019, 1.768, 0.3324)], [], [(0, 2, 3, 1), (5, 6, 7, 4), (3, 2, 4, 7), (0, 1, 6, 5), (1, 3, 7, 6), (2, 0, 5, 4)])
_uv = me_plane.uv_layers.new(name='UVMap')
_uv.uv.foreach_set('vector', [0.0, 0.0, 0.0, 1.0, 1.0, 1.0, 1.0, 0.0, 0.0, 0.0, 1.0, 0.0, 1.0, 1.0, 0.0, 1.0, 1.0, 1.0, 0.0, 1.0, 0.0, 1.0, 1.0, 1.0, 0.0, 0.0, 1.0, 0.0, 1.0, 0.0, 0.0, 0.0, 1.0, 0.0, 1.0, 1.0, 1.0, 1.0, 1.0, 0.0, 0.0, 1.0, 0.0, 0.0, 0.0, 0.0, 0.0, 1.0])
me_plane.update()
me_plane_001 = bpy.data.meshes.new('Plane.001')
me_plane_001.from_pydata([(-1.0, -0.876, -0.08094), (1.0, -0.876, -0.08094), (-1.0, 0.876, -0.08094), (1.0, 0.876, -0.08094), (-1.0, 0.876, 0.08094), (-1.0, -0.876, 0.08094), (1.0, -0.876, 0.08094), (1.0, 0.876, 0.08094)], [], [(0, 2, 3, 1), (5, 6, 7, 4), (0, 1, 6, 5), (1, 3, 7, 6), (2, 0, 5, 4), (3, 2, 4, 7)])
_uv = me_plane_001.uv_layers.new(name='UVMap')
_uv.uv.foreach_set('vector', [0.0, 0.0, 0.0, 1.0, 1.0, 1.0, 1.0, 0.0, 0.0, 0.0, 1.0, 0.0, 1.0, 1.0, 0.0, 1.0, 0.0, 0.0, 1.0, 0.0, 1.0, 0.0, 0.0, 0.0, 1.0, 0.0, 1.0, 1.0, 1.0, 1.0, 1.0, 0.0, 0.0, 1.0, 0.0, 0.0, 0.0, 0.0, 0.0, 1.0, 1.0, 1.0, 0.0, 1.0, 0.0, 1.0, 1.0, 1.0])
me_plane_001.update()
me_cube_037 = bpy.data.meshes.new('Cube.037')
me_cube_037.from_pydata([(-2.535, -0.5219, -1.125), (-2.535, 1.478, -1.125), (2.146, -0.5219, -1.125), (2.146, 1.478, -1.125), (-2.535, -0.5241, 1.125), (-2.535, -0.4322, 1.125), (2.146, -0.4322, 1.125), (2.146, -0.5241, 1.125)], [], [(0, 1, 3, 2), (4, 7, 6, 5), (2, 3, 6, 7), (1, 0, 4, 5), (0, 2, 7, 4), (3, 1, 5, 6)])
_uv = me_cube_037.uv_layers.new(name='UVMap')
_uv.uv.foreach_set('vector', [0.625, 1.0, 0.625, 0.25, 0.625, 0.5, 0.625, 0.75, 0.625, 1.0, 0.625, 0.75, 0.625, 0.5, 0.625, 0.25, 0.625, 0.75, 0.625, 0.5, 0.625, 0.5, 0.625, 0.75, 0.625, 0.25, 0.625, 1.0, 0.625, 1.0, 0.625, 0.25, 0.625, 1.0, 0.625, 0.75, 0.625, 0.75, 0.625, 1.0, 0.625, 0.5, 0.625, 0.25, 0.625, 0.25, 0.625, 0.5])
me_cube_037.update()
me_cube_038 = bpy.data.meshes.new('Cube.038')
me_cube_038.from_pydata([(-1.0, -2.143, -1.006), (-1.0, 2.143, -1.006), (1.0, -2.143, -1.006), (1.0, 2.143, -1.006), (-0.07509, -2.143, 1.006), (-0.07509, 2.143, 1.006), (0.07509, 2.143, 1.006), (0.07509, -2.143, 1.006)], [], [(3, 2, 0, 1), (6, 5, 4, 7), (0, 2, 7, 4), (3, 1, 5, 6), (2, 3, 6, 7), (1, 0, 4, 5)])
_uv = me_cube_038.uv_layers.new(name='UVMap')
_uv.uv.foreach_set('vector', [0.625, 0.5, 0.625, 0.75, 0.875, 0.75, 0.875, 0.5, 0.625, 0.5, 0.875, 0.5, 0.875, 0.75, 0.625, 0.75, 0.875, 0.75, 0.625, 0.75, 0.625, 0.75, 0.875, 0.75, 0.625, 0.5, 0.875, 0.5, 0.875, 0.5, 0.625, 0.5, 0.625, 0.75, 0.625, 0.5, 0.625, 0.5, 0.625, 0.75, 0.875, 0.5, 0.875, 0.75, 0.875, 0.75, 0.875, 0.5])
me_cube_038.update()
me_cube_039 = bpy.data.meshes.new('Cube.039')
me_cube_039.from_pydata([(-1.495, -1.179, -1.243), (-1.495, 1.179, -1.243), (1.495, -1.179, -1.243), (1.495, 1.179, -1.243), (-0.08829, -1.179, 1.243), (-0.08829, 1.179, 1.243), (0.08829, 1.179, 1.243), (0.08829, -1.179, 1.243)], [], [(0, 1, 3, 2), (4, 7, 6, 5), (3, 1, 5, 6), (2, 3, 6, 7), (1, 0, 4, 5), (0, 2, 7, 4)])
_uv = me_cube_039.uv_layers.new(name='UVMap')
_uv.uv.foreach_set('vector', [0.625, 1.0, 0.625, 0.25, 0.625, 0.5, 0.625, 0.75, 0.625, 1.0, 0.625, 0.75, 0.625, 0.5, 0.625, 0.25, 0.625, 0.5, 0.625, 0.25, 0.625, 0.25, 0.625, 0.5, 0.625, 0.75, 0.625, 0.5, 0.625, 0.5, 0.625, 0.75, 0.625, 0.25, 0.625, 1.0, 0.625, 1.0, 0.625, 0.25, 0.625, 1.0, 0.625, 0.75, 0.625, 0.75, 0.625, 1.0])
me_cube_039.update()
me_cube_040 = bpy.data.meshes.new('Cube.040')
me_cube_040.from_pydata([(-1.495, -1.0, -1.243), (-1.495, 1.0, -1.243), (1.495, -1.0, -1.243), (1.495, 1.0, -1.243), (-0.08829, -1.0, 1.243), (-0.08829, 1.0, 1.243), (0.08829, 1.0, 1.243), (0.08829, -1.0, 1.243)], [], [(0, 1, 3, 2), (4, 7, 6, 5), (1, 0, 4, 5), (0, 2, 7, 4), (3, 1, 5, 6), (2, 3, 6, 7)])
_uv = me_cube_040.uv_layers.new(name='UVMap')
_uv.uv.foreach_set('vector', [0.625, 1.0, 0.625, 0.25, 0.625, 0.5, 0.625, 0.75, 0.625, 1.0, 0.625, 0.75, 0.625, 0.5, 0.625, 0.25, 0.625, 0.25, 0.625, 1.0, 0.625, 1.0, 0.625, 0.25, 0.625, 1.0, 0.625, 0.75, 0.625, 0.75, 0.625, 1.0, 0.625, 0.5, 0.625, 0.25, 0.625, 0.25, 0.625, 0.5, 0.625, 0.75, 0.625, 0.5, 0.625, 0.5, 0.625, 0.75])
me_cube_040.update()
me_cube_041 = bpy.data.meshes.new('Cube.041')
me_cube_041.from_pydata([(-1.495, -2.096, -1.243), (-1.495, 2.096, -1.243), (1.495, -2.096, -1.243), (1.495, 2.096, -1.243), (-0.08829, -2.096, 1.243), (-0.08829, 2.096, 1.243), (0.08829, 2.096, 1.243), (0.08829, -2.096, 1.243)], [], [(0, 1, 3, 2), (4, 7, 6, 5), (2, 3, 6, 7), (1, 0, 4, 5), (0, 2, 7, 4), (3, 1, 5, 6)])
_uv = me_cube_041.uv_layers.new(name='UVMap')
_uv.uv.foreach_set('vector', [0.625, 1.0, 0.625, 0.25, 0.625, 0.5, 0.625, 0.75, 0.625, 1.0, 0.625, 0.75, 0.625, 0.5, 0.625, 0.25, 0.625, 0.75, 0.625, 0.5, 0.625, 0.5, 0.625, 0.75, 0.625, 0.25, 0.625, 1.0, 0.625, 1.0, 0.625, 0.25, 0.625, 1.0, 0.625, 0.75, 0.625, 0.75, 0.625, 1.0, 0.625, 0.5, 0.625, 0.25, 0.625, 0.25, 0.625, 0.5])
me_cube_041.update()
me_cube_042 = bpy.data.meshes.new('Cube.042')
me_cube_042.from_pydata([(-2.541, -1.478, -1.125), (-2.541, 0.5219, -1.125), (2.152, -1.478, -1.125), (2.152, 0.5219, -1.125), (-2.541, 0.4322, 1.125), (-2.541, 0.5241, 1.125), (2.152, 0.5241, 1.125), (2.152, 0.4322, 1.125)], [], [(0, 1, 3, 2), (4, 7, 6, 5), (3, 1, 5, 6), (2, 3, 6, 7), (1, 0, 4, 5), (0, 2, 7, 4)])
_uv = me_cube_042.uv_layers.new(name='UVMap')
_uv.uv.foreach_set('vector', [0.625, 1.0, 0.625, 0.25, 0.625, 0.5, 0.625, 0.75, 0.625, 1.0, 0.625, 0.75, 0.625, 0.5, 0.625, 0.25, 0.625, 0.5, 0.625, 0.25, 0.625, 0.25, 0.625, 0.5, 0.625, 0.75, 0.625, 0.5, 0.625, 0.5, 0.625, 0.75, 0.625, 0.25, 0.625, 1.0, 0.625, 1.0, 0.625, 0.25, 0.625, 1.0, 0.625, 0.75, 0.625, 0.75, 0.625, 1.0])
me_cube_042.update()
me_plane_002 = bpy.data.meshes.new('Plane.002')
me_plane_002.from_pydata([(-0.5796, -0.8306, 0.0), (-0.7164, -0.6938, 0.0), (-0.6319, -0.8202, 0.0), (-0.6763, -0.7905, 0.0), (-0.706, -0.7461, 0.0), (0.6493, -0.6938, 0.0), (0.5125, -0.8306, 0.0), (0.6389, -0.7461, 0.0), (0.6093, -0.7905, 0.0), (0.5649, -0.8202, 0.0), (-0.5796, 0.8535, 0.0), (-0.7164, 0.7166, 0.0), (-0.6319, 0.843, 0.0), (-0.6763, 0.8134, 0.0), (-0.706, 0.769, 0.0), (0.5125, 0.8535, 0.0), (0.6493, 0.7166, 0.0), (0.5649, 0.843, 0.0), (0.6093, 0.8134, 0.0), (0.6389, 0.769, 0.0)], [], [(1, 4, 3, 2, 0, 6, 9, 8, 7, 5, 16, 19, 18, 17, 15, 10, 12, 13, 14, 11)])
_uv = me_plane_002.uv_layers.new(name='UVMap')
_uv.uv.foreach_set('vector', [0.0, 0.08125, 0.007626, 0.05016, 0.02934, 0.0238, 0.06185, 0.006185, 0.1002, 0.0, 0.8998, 0.0, 0.9382, 0.006185, 0.9707, 0.0238, 0.9924, 0.05016, 1.0, 0.08125, 1.0, 0.9187, 0.9924, 0.9498, 0.9707, 0.9762, 0.9382, 0.9938, 0.8998, 1.0, 0.1002, 1.0, 0.06185, 0.9938, 0.02934, 0.9762, 0.007626, 0.9498, 0.0, 0.9187])
me_plane_002.update()

# ---- objects
ob_cube = bpy.data.objects.new('Cube', me_cube_001)
ob_cube_001 = bpy.data.objects.new('Cube.001', me_cube_002)
ob_cube_002 = bpy.data.objects.new('Cube.002', me_cube_003)
ob_cube_003 = bpy.data.objects.new('Cube.003', me_cube_004)
ob_cube_004 = bpy.data.objects.new('Cube.004', me_cube_005)
ob_cube_005 = bpy.data.objects.new('Cube.005', me_cube_006)
ob_cube_006 = bpy.data.objects.new('Cube.006', me_cube_007)
ob_cube_007 = bpy.data.objects.new('Cube.007', me_cube_008)
ob_cube_008 = bpy.data.objects.new('Cube.008', me_cube_009)
ob_cube_009 = bpy.data.objects.new('Cube.009', me_cube_010)
ob_cube_010 = bpy.data.objects.new('Cube.010', me_cube_011)
ob_cube_011 = bpy.data.objects.new('Cube.011', me_cube_012)
ob_cube_012 = bpy.data.objects.new('Cube.012', me_cube_013)
ob_cube_013 = bpy.data.objects.new('Cube.013', me_cube_014)
ob_cube_014 = bpy.data.objects.new('Cube.014', me_cube_015)
ob_cube_015 = bpy.data.objects.new('Cube.015', me_cube_016)
ob_cube_016 = bpy.data.objects.new('Cube.016', me_cube_017)
ob_cube_017 = bpy.data.objects.new('Cube.017', me_cube_018)
ob_cube_018 = bpy.data.objects.new('Cube.018', me_cube_019)
ob_cube_019 = bpy.data.objects.new('Cube.019', me_cube_020)
ob_cube_020 = bpy.data.objects.new('Cube.020', me_cube_021)
ob_cube_021 = bpy.data.objects.new('Cube.021', me_cube_022)
ob_cube_022 = bpy.data.objects.new('Cube.022', me_cube_023)
ob_cube_023 = bpy.data.objects.new('Cube.023', me_cube_024)
ob_cube_024 = bpy.data.objects.new('Cube.024', me_cube_025)
ob_cube_025 = bpy.data.objects.new('Cube.025', me_cube_026)
ob_cube_026 = bpy.data.objects.new('Cube.026', me_cube_027)
ob_cube_027 = bpy.data.objects.new('Cube.027', me_cube_028)
ob_cube_028 = bpy.data.objects.new('Cube.028', me_cube_029)
ob_cube_029 = bpy.data.objects.new('Cube.029', me_cube_030)
ob_cube_030 = bpy.data.objects.new('Cube.030', me_cube_031)
ob_cube_031 = bpy.data.objects.new('Cube.031', me_cube_032)
ob_cube_032 = bpy.data.objects.new('Cube.032', me_cube_033)
ob_cube_033 = bpy.data.objects.new('Cube.033', me_cube_034)
ob_cube_034 = bpy.data.objects.new('Cube.034', me_cube_035)
ob_cube_035 = bpy.data.objects.new('Cube.035', me_cube_036)
ob_plane = bpy.data.objects.new('Plane', me_plane)
ob_plane_001 = bpy.data.objects.new('Plane.001', me_plane_001)
ob_cube_036 = bpy.data.objects.new('Cube.036', me_cube_037)
ob_cube_037 = bpy.data.objects.new('Cube.037', me_cube_038)
ob_cube_038 = bpy.data.objects.new('Cube.038', me_cube_039)
ob_cube_039 = bpy.data.objects.new('Cube.039', me_cube_040)
ob_cube_040 = bpy.data.objects.new('Cube.040', me_cube_041)
ob_cube_041 = bpy.data.objects.new('Cube.041', me_cube_042)
ob_plane_002 = bpy.data.objects.new('Plane.002', me_plane_002)

# ---- transforms, parenting, visibility, modifiers, constraints
ob_cube.location = (-1.841, -2.603, 1.195)
ob_cube_001.location = (0.6471, -2.943, 1.196)
ob_cube_002.location = (0.6447, -0.9478, 1.194)
ob_cube_003.location = (0.6447, 1.052, 1.191)
ob_cube_004.location = (0.6447, 3.048, 1.19)
ob_cube_005.location = (-0.8523, 1.394, 0.9023)
ob_cube_006.location = (-1.644, -0.7994, 1.015)
ob_cube_007.location = (-1.841, -2.603, 2.686)
ob_cube_008.location = (-1.351, 1.394, 2.692)
ob_cube_009.location = (0.6471, -2.943, 2.591)
ob_cube_010.location = (0.6447, -0.9478, 2.688)
ob_cube_011.location = (0.6447, 1.052, 2.687)
ob_cube_012.location = (0.6447, 3.048, 2.585)
ob_cube_013.location = (-1.344, -0.5994, 2.693)
ob_cube_014.location = (-1.841, -2.603, 4.485)
ob_cube_015.location = (0.6471, -2.764, 4.48)
ob_cube_016.location = (0.6471, -0.5869, 4.48)
ob_cube_017.location = (0.6471, 1.4, 4.48)
ob_cube_018.location = (1.884, 3.219, 4.48)
ob_cube_019.location = (2.815, 3.05, 4.48)
ob_cube_020.location = (2.817, 1.053, 4.48)
ob_cube_021.location = (2.817, -0.9312, 4.48)
ob_cube_022.location = (-1.839, -0.605, 4.48)
ob_cube_023.location = (-1.847, 1.4, 4.48)
ob_cube_024.location = (-1.841, -2.603, 7.329)
ob_cube_025.location = (0.6471, -2.764, 7.324)
ob_cube_026.location = (0.6471, -0.5869, 7.324)
ob_cube_027.location = (0.6471, 2.496, 7.324)
ob_cube_028.location = (1.884, 3.219, 7.157)
ob_cube_029.location = (2.475, 3.05, 6.635)
ob_cube_030.location = (2.475, 1.053, 6.635)
ob_cube_031.location = (2.475, -0.9312, 6.635)
ob_cube_032.location = (-2.181, -0.605, 7.324)
ob_cube_033.location = (-2.189, 1.4, 7.324)
ob_cube_034.location = (0.6333, -4.146, 4.776)
ob_cube_035.location = (0.5918, 4.764, 7.536)
ob_plane.location = (-3.656, 0.3567, 2.711)
ob_plane_001.location = (-3.087, -2.603, 3.037)
ob_cube_036.location = (-1.378, 0.9215, 9.876)
ob_cube_037.location = (-1.841, -1.46, 9.764)
ob_cube_038.location = (0.6471, -2.764, 9.994)
ob_cube_039.location = (0.6471, -0.5869, 9.994)
ob_cube_040.location = (0.6471, 2.496, 9.994)
ob_cube_041.location = (-1.37, -0.1269, 9.876)
ob_plane_002.location = (0.0, 0.0, 0.0)
ob_plane_002.scale = (6.987, 6.987, 6.987)

# ---- collection membership
col_collection.objects.link(ob_cube)
col_collection.objects.link(ob_cube_001)
col_collection.objects.link(ob_cube_002)
col_collection.objects.link(ob_cube_003)
col_collection.objects.link(ob_cube_004)
col_collection.objects.link(ob_cube_005)
col_collection.objects.link(ob_cube_006)
col_collection.objects.link(ob_cube_007)
col_collection.objects.link(ob_cube_008)
col_collection.objects.link(ob_cube_009)
col_collection.objects.link(ob_cube_010)
col_collection.objects.link(ob_cube_011)
col_collection.objects.link(ob_cube_012)
col_collection.objects.link(ob_cube_013)
col_collection.objects.link(ob_cube_014)
col_collection.objects.link(ob_cube_015)
col_collection.objects.link(ob_cube_016)
col_collection.objects.link(ob_cube_017)
col_collection.objects.link(ob_cube_018)
col_collection.objects.link(ob_cube_019)
col_collection.objects.link(ob_cube_020)
col_collection.objects.link(ob_cube_021)
col_collection.objects.link(ob_cube_022)
col_collection.objects.link(ob_cube_023)
col_collection.objects.link(ob_cube_024)
col_collection.objects.link(ob_cube_025)
col_collection.objects.link(ob_cube_026)
col_collection.objects.link(ob_cube_027)
col_collection.objects.link(ob_cube_028)
col_collection.objects.link(ob_cube_029)
col_collection.objects.link(ob_cube_030)
col_collection.objects.link(ob_cube_031)
col_collection.objects.link(ob_cube_032)
col_collection.objects.link(ob_cube_033)
col_collection.objects.link(ob_cube_034)
col_collection.objects.link(ob_cube_035)
col_collection.objects.link(ob_plane)
col_collection.objects.link(ob_plane_001)
col_collection.objects.link(ob_cube_036)
col_collection.objects.link(ob_cube_037)
col_collection.objects.link(ob_cube_038)
col_collection.objects.link(ob_cube_039)
col_collection.objects.link(ob_cube_040)
col_collection.objects.link(ob_cube_041)
col_collection.objects.link(ob_plane_002)

# ---- scene / render settings (as saved in the file)
scene.frame_start = 1; scene.frame_end = 250; scene.frame_set(1)
scene.render.engine = 'BLENDER_EEVEE_NEXT'
scene.cycles.sampling_pattern = 'TABULATED_SOBOL'
scene.eevee.ray_tracing_options.trace_max_roughness = 0.0
bpy.context.view_layer.update()

# ---- added for rendering (the .blend has no active camera and no usable light): camera, sun
cam_auto = bpy.data.cameras.new('AutoCamera')
cam_auto.lens = 50.0
cam_auto.sensor_width = 36.0
cam_auto.clip_end = 1000.0
ob_auto_camera = bpy.data.objects.new('AutoCamera', cam_auto)
scene.collection.objects.link(ob_auto_camera)
ob_auto_camera.location = (17.2183, -20.8634, 19.5787)
ob_auto_camera.rotation_euler = (1.09748, -7.21219e-08, 0.694738)
scene.camera = ob_auto_camera
light_auto_sun = bpy.data.lights.new('AutoSun', 'SUN')
light_auto_sun.energy = 3.0
light_auto_sun.angle = 0.0523599
ob_auto_sun = bpy.data.objects.new('AutoSun', light_auto_sun)
scene.collection.objects.link(ob_auto_sun)
ob_auto_sun.rotation_euler = (0.872665, 0.174533, 0.523599)
bpy.context.view_layer.update()
